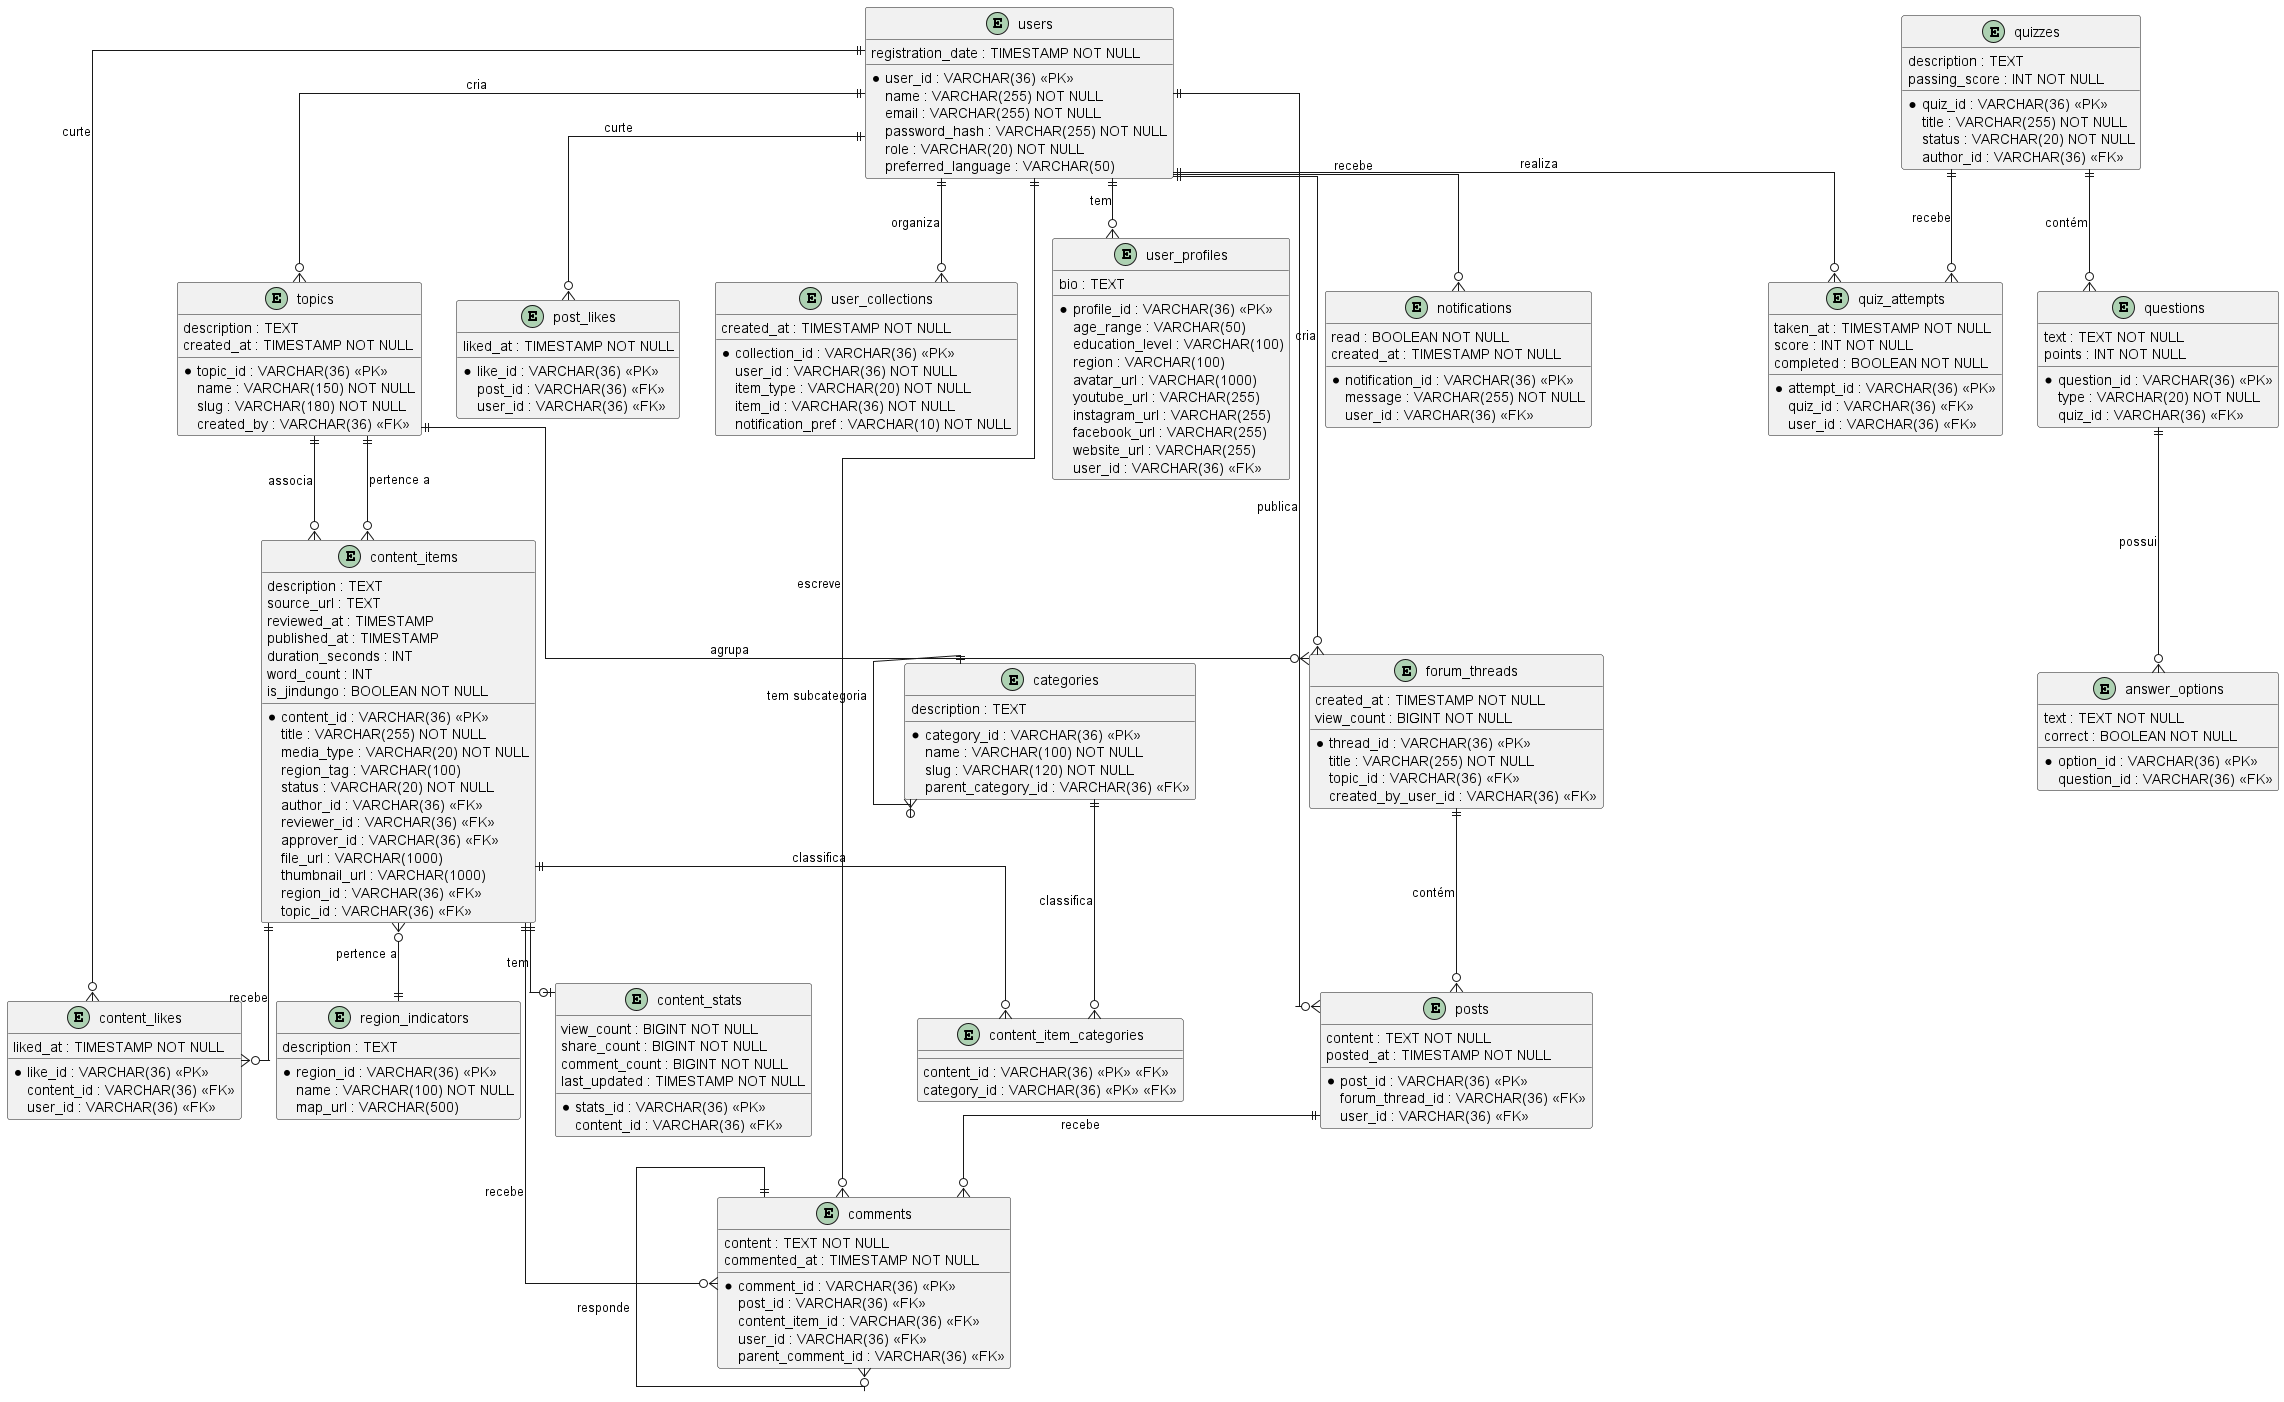

The diagram above was rendered by PlantUML. Its source (embedded in the PNG):
@startuml
skinparam linetype ortho

entity users {
* user_id : VARCHAR(36) <<PK>>
name : VARCHAR(255) NOT NULL
email : VARCHAR(255) NOT NULL
password_hash : VARCHAR(255) NOT NULL
role : VARCHAR(20) NOT NULL
preferred_language : VARCHAR(50)
registration_date : TIMESTAMP NOT NULL
}

entity user_profiles {
* profile_id : VARCHAR(36) <<PK>>
bio : TEXT
age_range : VARCHAR(50)
education_level : VARCHAR(100)
region : VARCHAR(100)
avatar_url : VARCHAR(1000)
youtube_url : VARCHAR(255)
instagram_url : VARCHAR(255)
facebook_url : VARCHAR(255)
website_url : VARCHAR(255)
user_id : VARCHAR(36) <<FK>>
}

entity notifications {
* notification_id : VARCHAR(36) <<PK>>
message : VARCHAR(255) NOT NULL
read : BOOLEAN NOT NULL
created_at : TIMESTAMP NOT NULL
user_id : VARCHAR(36) <<FK>>
}

entity topics {
* topic_id : VARCHAR(36) <<PK>>
name : VARCHAR(150) NOT NULL
slug : VARCHAR(180) NOT NULL
description : TEXT
created_at : TIMESTAMP NOT NULL
created_by : VARCHAR(36) <<FK>>
}

entity forum_threads {
* thread_id : VARCHAR(36) <<PK>>
title : VARCHAR(255) NOT NULL
created_at : TIMESTAMP NOT NULL
topic_id : VARCHAR(36) <<FK>>
created_by_user_id : VARCHAR(36) <<FK>>
view_count : BIGINT NOT NULL
}

entity posts {
* post_id : VARCHAR(36) <<PK>>
content : TEXT NOT NULL
posted_at : TIMESTAMP NOT NULL
forum_thread_id : VARCHAR(36) <<FK>>
user_id : VARCHAR(36) <<FK>>
}

entity comments {
* comment_id : VARCHAR(36) <<PK>>
content : TEXT NOT NULL
commented_at : TIMESTAMP NOT NULL
post_id : VARCHAR(36) <<FK>>
content_item_id : VARCHAR(36) <<FK>>
user_id : VARCHAR(36) <<FK>>
parent_comment_id : VARCHAR(36) <<FK>>
}

entity categories {
* category_id : VARCHAR(36) <<PK>>
name : VARCHAR(100) NOT NULL
slug : VARCHAR(120) NOT NULL
description : TEXT
parent_category_id : VARCHAR(36) <<FK>>
}

entity region_indicators {
* region_id : VARCHAR(36) <<PK>>
name : VARCHAR(100) NOT NULL
description : TEXT
map_url : VARCHAR(500)
}

entity content_items {
* content_id : VARCHAR(36) <<PK>>
title : VARCHAR(255) NOT NULL
description : TEXT
media_type : VARCHAR(20) NOT NULL
source_url : TEXT
region_tag : VARCHAR(100)
status : VARCHAR(20) NOT NULL
author_id : VARCHAR(36) <<FK>>
reviewer_id : VARCHAR(36) <<FK>>
reviewed_at : TIMESTAMP
approver_id : VARCHAR(36) <<FK>>
published_at : TIMESTAMP
duration_seconds : INT
word_count : INT
file_url : VARCHAR(1000)
thumbnail_url : VARCHAR(1000)
is_jindungo : BOOLEAN NOT NULL
region_id : VARCHAR(36) <<FK>>
topic_id : VARCHAR(36) <<FK>>
}

entity content_stats {
* stats_id : VARCHAR(36) <<PK>>
content_id : VARCHAR(36) <<FK>>
view_count : BIGINT NOT NULL
share_count : BIGINT NOT NULL
comment_count : BIGINT NOT NULL
last_updated : TIMESTAMP NOT NULL
}

entity content_likes {
* like_id : VARCHAR(36) <<PK>>
content_id : VARCHAR(36) <<FK>>
user_id : VARCHAR(36) <<FK>>
liked_at : TIMESTAMP NOT NULL
}

entity post_likes {
* like_id : VARCHAR(36) <<PK>>
post_id : VARCHAR(36) <<FK>>
user_id : VARCHAR(36) <<FK>>
liked_at : TIMESTAMP NOT NULL
}

entity user_collections {
* collection_id : VARCHAR(36) <<PK>>
user_id : VARCHAR(36) NOT NULL
item_type : VARCHAR(20) NOT NULL
item_id : VARCHAR(36) NOT NULL
notification_pref : VARCHAR(10) NOT NULL
created_at : TIMESTAMP NOT NULL
}

entity quizzes {
* quiz_id : VARCHAR(36) <<PK>>
title : VARCHAR(255) NOT NULL
description : TEXT
passing_score : INT NOT NULL
status : VARCHAR(20) NOT NULL
author_id : VARCHAR(36) <<FK>>
}

entity questions {
* question_id : VARCHAR(36) <<PK>>
text : TEXT NOT NULL
type : VARCHAR(20) NOT NULL
points : INT NOT NULL
quiz_id : VARCHAR(36) <<FK>>
}

entity answer_options {
* option_id : VARCHAR(36) <<PK>>
text : TEXT NOT NULL
correct : BOOLEAN NOT NULL
question_id : VARCHAR(36) <<FK>>
}

entity quiz_attempts {
* attempt_id : VARCHAR(36) <<PK>>
taken_at : TIMESTAMP NOT NULL
score : INT NOT NULL
completed : BOOLEAN NOT NULL
quiz_id : VARCHAR(36) <<FK>>
user_id : VARCHAR(36) <<FK>>
}

entity content_item_categories {

content_id : VARCHAR(36) <<PK>> <<FK>>
category_id : VARCHAR(36) <<PK>> <<FK>>
}
users ||--o{ user_profiles : "tem"
users ||--o{ notifications : "recebe"
users ||--o{ topics : "cria"
users ||--o{ forum_threads : "cria"
users ||--o{ posts : "publica"
users ||--o{ comments : "escreve"
users ||--o{ content_likes : "curte"
users ||--o{ post_likes : "curte"
users ||--o{ user_collections : "organiza"
users ||--o{ quiz_attempts : "realiza"

topics ||--o{ forum_threads : "agrupa"
topics ||--o{ content_items : "associa"

forum_threads ||--o{ posts : "contém"

posts ||--o{ comments : "recebe"
content_items ||--o{ comments : "recebe"
comments ||--o{ comments : "responde"

categories ||--o{ categories : "tem subcategoria"
categories ||--o{ content_item_categories : "classifica"
content_items ||--o{ content_item_categories : "classifica"

content_items ||--o| content_stats : "tem"
content_items ||--o{ content_likes : "recebe"
content_items }o--|| region_indicators : "pertence a"
content_items }o--|| topics : "pertence a"

quizzes ||--o{ questions : "contém"
questions ||--o{ answer_options : "possui"
quizzes ||--o{ quiz_attempts : "recebe"

@enduml